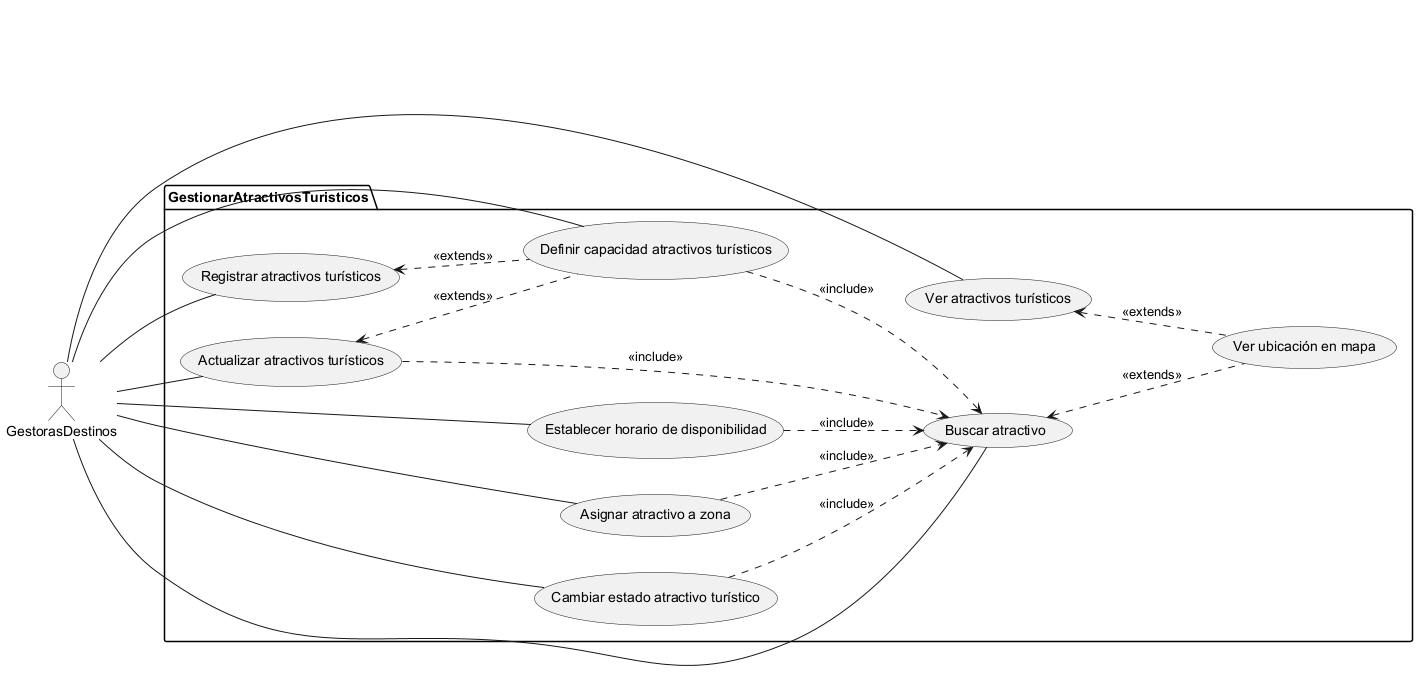

The diagram above was rendered by PlantUML. Its source (embedded in the PNG):
@startuml

left to right direction

actor GestorasDestinos as G

package GestionarAtractivosTuristicos {
    usecase "Registrar atractivos turísticos" as UC1
    usecase "Actualizar atractivos turísticos" as UC2
    usecase "Establecer horario de disponibilidad" as UC3
    usecase "Ver atractivos turísticos" as UC4
    usecase "Cambiar estado atractivo turístico" as UC5
    usecase "Definir capacidad atractivos turísticos" as UC6
    usecase "Asignar atractivo a zona" as UC7
    usecase "Buscar atractivo" as UC8
    usecase "Ver ubicación en mapa" as UC9
}

G -- UC1
G -- UC2
G -- UC3
G -- UC4
G -- UC5
G -- UC6
G -- UC7
G -- UC8

UC2 ..> UC8 : <<include>>
UC3 ..> UC8 : <<include>>
UC5 ..> UC8 : <<include>>
UC6 ..> UC8 : <<include>>
UC7 ..> UC8 : <<include>>

UC1 <.. UC6 : <<extends>>
UC2 <.. UC6 : <<extends>>
UC4 <.. UC9 : <<extends>>
UC8 <.. UC9 : <<extends>>

@enduml